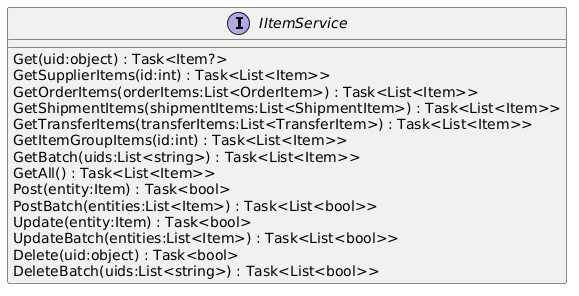

The diagram above was rendered by PlantUML. Its source (embedded in the PNG):
@startuml
interface IItemService {
    Get(uid:object) : Task<Item?>
    GetSupplierItems(id:int) : Task<List<Item>>
    GetOrderItems(orderItems:List<OrderItem>) : Task<List<Item>>
    GetShipmentItems(shipmentItems:List<ShipmentItem>) : Task<List<Item>>
    GetTransferItems(transferItems:List<TransferItem>) : Task<List<Item>>
    GetItemGroupItems(id:int) : Task<List<Item>>
    GetBatch(uids:List<string>) : Task<List<Item>>
    GetAll() : Task<List<Item>>
    Post(entity:Item) : Task<bool>
    PostBatch(entities:List<Item>) : Task<List<bool>>
    Update(entity:Item) : Task<bool>
    UpdateBatch(entities:List<Item>) : Task<List<bool>>
    Delete(uid:object) : Task<bool>
    DeleteBatch(uids:List<string>) : Task<List<bool>>
}
@enduml